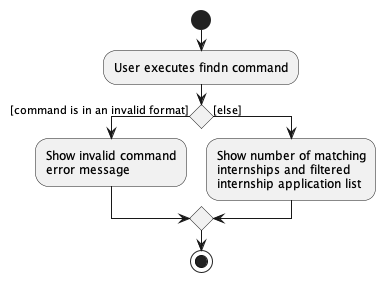

The diagram above was rendered by PlantUML. Its source (embedded in the PNG):
@startuml
start
:User executes findn command;

'Since the beta syntax does not support placing the condition outside the
'diamond we place it as the true branch instead.

if () then ([command is in an invalid format])
    :Show invalid command
    error message;

else ([else])
    :Show number of matching
    internships and filtered
    internship application list;
endif
stop
@enduml